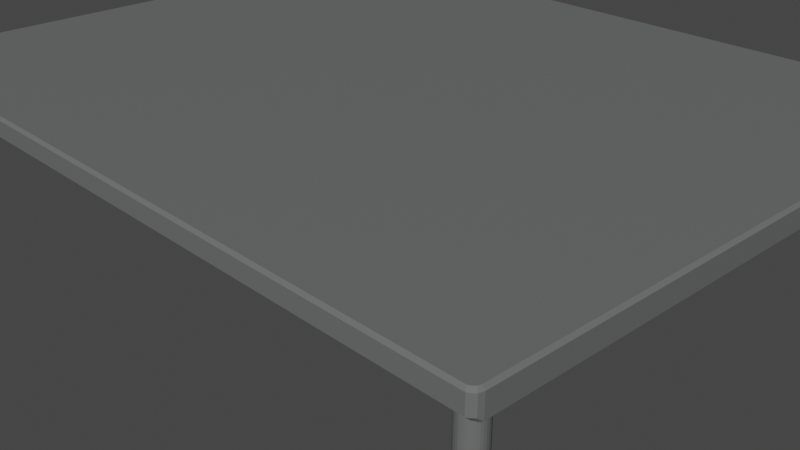# Source: large_table2_square_UV.blend  (saved by Blender 2.80.75; exported with 4.5.12 LTS)
import bpy
from mathutils import Matrix  # noqa: F401  (used for matrix-valued properties, if any)

bpy.ops.wm.read_factory_settings(use_empty=True)
scene = bpy.context.scene
scene.name = 'Scene'

# ---- collections
col_collection = bpy.data.collections.new('Collection'); scene.collection.children.link(col_collection)

# ---- materials (node trees are filled in below, after node groups)
mat_grey_wood = bpy.data.materials.new('Grey Wood')
mat_grey_wood.preview_render_type = 'CUBE'
mat_outline_022 = bpy.data.materials.new('Outline.022')
mat_outline_022.use_backface_culling = True

# ---- material node trees
mat_grey_wood.use_nodes = True; mat_grey_wood.node_tree.nodes.clear()
_N = mat_grey_wood.node_tree.nodes; _L = mat_grey_wood.node_tree.links
n0 = _N.new('ShaderNodeOutputMaterial'); n0.name = 'Material Output'; n0.location = (421, 343)
n0.target = 'CYCLES'
n1 = _N.new('ShaderNodeBsdfPrincipled'); n1.name = 'Principled BSDF'; n1.location = (104, 337)
n1.distribution = 'GGX'
n1.subsurface_method = 'RANDOM_WALK_SKIN'
n1.inputs[0].default_value = (0.1413, 0.1441, 0.1441, 1.0)
n1.inputs[3].default_value = 1.45
n1.inputs[27].default_value = (0.0, 0.0, 0.0, 1.0)
n1.inputs[28].default_value = 1.0
n2 = _N.new('ShaderNodeOutputMaterial'); n2.name = 'Material Output.001'; n2.location = (0, 0)
n2.target = 'EEVEE'
n3 = _N.new('ShaderNodeMixShader'); n3.name = 'Mix Shader'; n3.location = (0, 0)
n3.label = 'Disable Shadow'
n3.hide = True
n4 = _N.new('ShaderNodeLightPath'); n4.name = 'Light Path'; n4.location = (0, 0)
n4.hide = True
n5 = _N.new('ShaderNodeBsdfTransparent'); n5.name = 'Transparent BSDF'; n5.location = (0, 0)
n5.hide = True
_L.new(n1.outputs[0], n0.inputs[0])
_L.new(n1.outputs[0], n3.inputs[1])
_L.new(n3.outputs[0], n2.inputs[0])
_L.new(n4.outputs[1], n3.inputs[0])
_L.new(n5.outputs[0], n3.inputs[2])
n0.is_active_output = True
mat_outline_022.use_nodes = True; mat_outline_022.node_tree.nodes.clear()
_N = mat_outline_022.node_tree.nodes; _L = mat_outline_022.node_tree.links
n0 = _N.new('ShaderNodeOutputMaterial'); n0.name = 'Material Output'; n0.location = (300, 300)
n0.target = 'CYCLES'
n1 = _N.new('ShaderNodeEmission'); n1.name = 'Emission'; n1.location = (10, 300)
n1.inputs[0].default_value = (0.016, 0.01444, 0.03434, 1.0)
n2 = _N.new('ShaderNodeOutputMaterial'); n2.name = 'Material Output.001'; n2.location = (0, 0)
n2.target = 'EEVEE'
n3 = _N.new('ShaderNodeMixShader'); n3.name = 'Mix Shader'; n3.location = (0, 0)
n3.label = 'Disable Shadow'
n3.hide = True
n4 = _N.new('ShaderNodeLightPath'); n4.name = 'Light Path'; n4.location = (0, 0)
n4.hide = True
n5 = _N.new('ShaderNodeBsdfTransparent'); n5.name = 'Transparent BSDF'; n5.location = (0, 0)
n5.hide = True
_L.new(n1.outputs[0], n0.inputs[0])
_L.new(n1.outputs[0], n3.inputs[1])
_L.new(n3.outputs[0], n2.inputs[0])
_L.new(n4.outputs[1], n3.inputs[0])
_L.new(n5.outputs[0], n3.inputs[2])
n0.is_active_output = True

# ---- world
world_world = bpy.data.worlds.new('World'); scene.world = world_world
world_world.use_nodes = True; world_world.node_tree.nodes.clear()
_N = world_world.node_tree.nodes; _L = world_world.node_tree.links
n0 = _N.new('ShaderNodeOutputWorld'); n0.name = 'World Output'; n0.location = (300, 300)
n1 = _N.new('ShaderNodeBackground'); n1.name = 'Background'; n1.location = (10, 300)
n1.inputs[0].default_value = (0.05088, 0.05088, 0.05088, 1.0)
_L.new(n1.outputs[0], n0.inputs[0])
n0.is_active_output = True
world_world.color = (0.05088, 0.05088, 0.05088)
world_world.use_sun_shadow = False
world_world.sun_shadow_jitter_overblur = 0.0

# ---- cameras
cam_camera = bpy.data.cameras.new('Camera')
cam_camera.clip_end = 100.0
cam_camera.ortho_scale = 7.314

# ---- meshes
me_plane_035 = bpy.data.meshes.new('Plane.035')
me_plane_035.from_pydata([(-3.727, -3.007, 0.4847), (-3.718, -3.042, 0.5171), (-3.74, -3.031, 0.5171), (-3.779, -2.958, 0.4841), (-3.768, -2.967, 0.4727), (-3.768, -3.003, 0.5171), (3.768, -2.967, 0.474), (3.779, -2.958, 0.4854), (3.768, -3.003, 0.5179), (3.727, -3.007, 0.4855), (3.74, -3.031, 0.5179), (3.718, -3.042, 0.5179), (-3.768, 2.967, 0.4727), (-3.779, 2.958, 0.4841), (-3.768, 3.002, 0.5171), (-3.727, 3.007, 0.4847), (-3.74, 3.031, 0.5171), (-3.718, 3.042, 0.5171), (3.727, 3.007, 0.4855), (3.718, 3.042, 0.5179), (3.74, 3.031, 0.5179), (3.779, 2.958, 0.4854), (3.768, 2.967, 0.474), (3.768, 3.003, 0.5179), (-3.748, -2.948, 0.6941), (-3.742, -2.978, 0.6941), (-3.717, -3.002, 0.6941), (-3.697, -3.012, 0.6941), (3.697, -3.012, 0.6941), (3.717, -3.002, 0.6941), (3.748, -2.948, 0.6941), (3.742, -2.978, 0.6941), (-3.697, 3.012, 0.6941), (-3.717, 3.002, 0.6941), (-3.748, 2.948, 0.6941), (-3.742, 2.978, 0.6941), (3.748, 2.948, 0.6941), (3.742, 2.978, 0.6941), (3.717, 3.002, 0.6941), (3.697, 3.012, 0.6941), (-3.535, -2.669, -0.6036), (-3.535, -2.669, 0.5515), (-3.513, -2.672, -0.6036), (-3.513, -2.672, 0.5515), (-3.492, -2.678, -0.6036), (-3.492, -2.678, 0.5515), (-3.473, -2.688, -0.6036), (-3.473, -2.688, 0.5515), (-3.456, -2.702, -0.6036), (-3.456, -2.702, 0.5515), (-3.442, -2.719, -0.6036), (-3.442, -2.719, 0.5515), (-3.432, -2.738, -0.6036), (-3.432, -2.738, 0.5515), (-3.425, -2.759, -0.6036), (-3.425, -2.759, 0.5515), (-3.423, -2.781, -0.6036), (-3.423, -2.781, 0.5515), (-3.425, -2.803, -0.6036), (-3.425, -2.803, 0.5515), (-3.432, -2.824, -0.6036), (-3.432, -2.824, 0.5515), (-3.442, -2.843, -0.6036), (-3.442, -2.843, 0.5515), (-3.456, -2.86, -0.6036), (-3.456, -2.86, 0.5515), (-3.473, -2.874, -0.6036), (-3.473, -2.874, 0.5515), (-3.492, -2.884, -0.6036), (-3.492, -2.884, 0.5515), (-3.513, -2.89, -0.6036), (-3.513, -2.89, 0.5515), (-3.535, -2.893, -0.6036), (-3.535, -2.893, 0.5515), (-3.556, -2.89, -0.6036), (-3.556, -2.89, 0.5515), (-3.577, -2.884, -0.6036), (-3.577, -2.884, 0.5515), (-3.597, -2.874, -0.6036), (-3.597, -2.874, 0.5515), (-3.614, -2.86, -0.6036), (-3.614, -2.86, 0.5515), (-3.627, -2.843, -0.6036), (-3.627, -2.843, 0.5515), (-3.638, -2.824, -0.6036), (-3.638, -2.824, 0.5515), (-3.644, -2.803, -0.6036), (-3.644, -2.803, 0.5515), (-3.646, -2.781, -0.6036), (-3.646, -2.781, 0.5515), (-3.644, -2.759, -0.6036), (-3.644, -2.759, 0.5515), (-3.638, -2.738, -0.6036), (-3.638, -2.738, 0.5515), (-3.627, -2.719, -0.6036), (-3.627, -2.719, 0.5515), (-3.614, -2.702, -0.6036), (-3.614, -2.702, 0.5515), (-3.597, -2.688, -0.6036), (-3.597, -2.688, 0.5515), (-3.577, -2.678, -0.6036), (-3.577, -2.678, 0.5515), (-3.556, -2.672, -0.6036), (-3.556, -2.672, 0.5515), (3.535, -2.669, -0.6036), (3.535, -2.669, 0.5515), (3.556, -2.672, -0.6036), (3.556, -2.672, 0.5515), (3.577, -2.678, -0.6036), (3.577, -2.678, 0.5515), (3.597, -2.688, -0.6036), (3.597, -2.688, 0.5515), (3.614, -2.702, -0.6036), (3.614, -2.702, 0.5515), (3.627, -2.719, -0.6036), (3.627, -2.719, 0.5515), (3.638, -2.738, -0.6036), (3.638, -2.738, 0.5515), (3.644, -2.759, -0.6036), (3.644, -2.759, 0.5515), (3.646, -2.781, -0.6036), (3.646, -2.781, 0.5515), (3.644, -2.803, -0.6036), (3.644, -2.803, 0.5515), (3.638, -2.824, -0.6036), (3.638, -2.824, 0.5515), (3.627, -2.843, -0.6036), (3.627, -2.843, 0.5515), (3.614, -2.86, -0.6036), (3.614, -2.86, 0.5515), (3.597, -2.874, -0.6036), (3.597, -2.874, 0.5515), (3.577, -2.884, -0.6036), (3.577, -2.884, 0.5515), (3.556, -2.89, -0.6036), (3.556, -2.89, 0.5515), (3.535, -2.893, -0.6036), (3.535, -2.893, 0.5515), (3.513, -2.89, -0.6036), (3.513, -2.89, 0.5515), (3.492, -2.884, -0.6036), (3.492, -2.884, 0.5515), (3.473, -2.874, -0.6036), (3.473, -2.874, 0.5515), (3.456, -2.86, -0.6036), (3.456, -2.86, 0.5515), (3.442, -2.843, -0.6036), (3.442, -2.843, 0.5515), (3.432, -2.824, -0.6036), (3.432, -2.824, 0.5515), (3.425, -2.803, -0.6036), (3.425, -2.803, 0.5515), (3.423, -2.781, -0.6036), (3.423, -2.781, 0.5515), (3.425, -2.759, -0.6036), (3.425, -2.759, 0.5515), (3.432, -2.738, -0.6036), (3.432, -2.738, 0.5515), (3.442, -2.719, -0.6036), (3.442, -2.719, 0.5515), (3.456, -2.702, -0.6036), (3.456, -2.702, 0.5515), (3.473, -2.688, -0.6036), (3.473, -2.688, 0.5515), (3.492, -2.678, -0.6036), (3.492, -2.678, 0.5515), (3.513, -2.672, -0.6036), (3.513, -2.672, 0.5515), (3.513, 2.889, -0.6941), (3.492, 2.883, -0.6941), (3.473, 2.872, -0.6941), (3.456, 2.858, -0.6941), (3.442, 2.842, -0.6941), (3.432, 2.822, -0.6941), (3.425, 2.801, -0.6941), (3.423, 2.78, -0.6941), (3.425, 2.758, -0.6941), (3.432, 2.737, -0.6941), (3.442, 2.718, -0.6941), (3.456, 2.701, -0.6941), (3.473, 2.687, -0.6941), (3.492, 2.677, -0.6941), (3.513, 2.67, -0.6941), (3.535, 2.668, -0.6941), (3.556, 2.67, -0.6941), (3.577, 2.677, -0.6941), (3.597, 2.687, -0.6941), (3.614, 2.701, -0.6941), (3.627, 2.718, -0.6941), (3.638, 2.737, -0.6941), (3.644, 2.758, -0.6941), (3.646, 2.78, -0.6941), (3.644, 2.801, -0.6941), (3.638, 2.822, -0.6941), (3.627, 2.842, -0.6941), (3.614, 2.858, -0.6941), (3.597, 2.872, -0.6941), (3.577, 2.883, -0.6941), (3.556, 2.889, -0.6941), (3.535, 2.891, -0.6941), (-3.556, 2.889, -0.6941), (-3.577, 2.883, -0.6941), (-3.597, 2.872, -0.6941), (-3.614, 2.858, -0.6941), (-3.627, 2.842, -0.6941), (-3.638, 2.822, -0.6941), (-3.644, 2.801, -0.6941), (-3.646, 2.78, -0.6941), (-3.644, 2.758, -0.6941), (-3.638, 2.737, -0.6941), (-3.627, 2.718, -0.6941), (-3.614, 2.701, -0.6941), (-3.597, 2.687, -0.6941), (-3.577, 2.677, -0.6941), (-3.556, 2.67, -0.6941), (-3.535, 2.668, -0.6941), (-3.513, 2.67, -0.6941), (-3.492, 2.677, -0.6941), (-3.473, 2.687, -0.6941), (-3.456, 2.701, -0.6941), (-3.442, 2.718, -0.6941), (-3.432, 2.737, -0.6941), (-3.425, 2.758, -0.6941), (-3.423, 2.78, -0.6941), (-3.425, 2.801, -0.6941), (-3.432, 2.822, -0.6941), (-3.442, 2.842, -0.6941), (-3.456, 2.858, -0.6941), (-3.473, 2.872, -0.6941), (-3.492, 2.883, -0.6941), (-3.513, 2.889, -0.6941), (-3.535, 2.891, -0.6941), (3.513, 2.889, 0.5515), (3.513, 2.889, -0.6036), (3.492, 2.883, 0.5515), (3.492, 2.883, -0.6036), (3.473, 2.872, 0.5515), (3.473, 2.872, -0.6036), (3.456, 2.858, 0.5515), (3.456, 2.858, -0.6036), (3.442, 2.842, 0.5515), (3.442, 2.842, -0.6036), (3.432, 2.822, 0.5515), (3.432, 2.822, -0.6036), (3.425, 2.801, 0.5515), (3.425, 2.801, -0.6036), (3.423, 2.78, 0.5515), (3.423, 2.78, -0.6036), (3.425, 2.758, 0.5515), (3.425, 2.758, -0.6036), (3.432, 2.737, 0.5515), (3.432, 2.737, -0.6036), (3.442, 2.718, 0.5515), (3.442, 2.718, -0.6036), (3.456, 2.701, 0.5515), (3.456, 2.701, -0.6036), (3.473, 2.687, 0.5515), (3.473, 2.687, -0.6036), (3.492, 2.677, 0.5515), (3.492, 2.677, -0.6036), (3.513, 2.67, 0.5515), (3.513, 2.67, -0.6036), (3.535, 2.668, 0.5515), (3.535, 2.668, -0.6036), (3.556, 2.67, 0.5515), (3.556, 2.67, -0.6036), (3.577, 2.677, 0.5515), (3.577, 2.677, -0.6036), (3.597, 2.687, 0.5515), (3.597, 2.687, -0.6036), (3.614, 2.701, 0.5515), (3.614, 2.701, -0.6036), (3.627, 2.718, 0.5515), (3.627, 2.718, -0.6036), (3.638, 2.737, 0.5515), (3.638, 2.737, -0.6036), (3.644, 2.758, 0.5515), (3.644, 2.758, -0.6036), (3.646, 2.78, 0.5515), (3.646, 2.78, -0.6036), (3.644, 2.801, 0.5515), (3.644, 2.801, -0.6036), (3.638, 2.822, 0.5515), (3.638, 2.822, -0.6036), (3.627, 2.842, 0.5515), (3.627, 2.842, -0.6036), (3.614, 2.858, 0.5515), (3.614, 2.858, -0.6036), (-3.535, -2.669, -0.6941), (-3.513, -2.672, -0.6941), (-3.492, -2.678, -0.6941), (-3.473, -2.688, -0.6941), (-3.456, -2.702, -0.6941), (-3.442, -2.719, -0.6941), (-3.432, -2.738, -0.6941), (-3.425, -2.759, -0.6941), (-3.423, -2.781, -0.6941), (-3.425, -2.803, -0.6941), (-3.432, -2.824, -0.6941), (-3.442, -2.843, -0.6941), (-3.456, -2.86, -0.6941), (-3.473, -2.874, -0.6941), (-3.492, -2.884, -0.6941), (-3.513, -2.89, -0.6941), (-3.535, -2.893, -0.6941), (-3.556, -2.89, -0.6941), (-3.577, -2.884, -0.6941), (-3.597, -2.874, -0.6941), (-3.614, -2.86, -0.6941), (-3.627, -2.843, -0.6941), (-3.638, -2.824, -0.6941), (-3.644, -2.803, -0.6941), (-3.646, -2.781, -0.6941), (-3.644, -2.759, -0.6941), (-3.638, -2.738, -0.6941), (-3.627, -2.719, -0.6941), (-3.614, -2.702, -0.6941), (-3.597, -2.688, -0.6941), (-3.577, -2.678, -0.6941), (-3.556, -2.672, -0.6941), (3.535, -2.669, -0.6941), (3.556, -2.672, -0.6941), (3.577, -2.678, -0.6941), (3.597, -2.688, -0.6941), (3.614, -2.702, -0.6941), (3.627, -2.719, -0.6941), (3.638, -2.738, -0.6941), (3.644, -2.759, -0.6941), (3.646, -2.781, -0.6941), (3.644, -2.803, -0.6941), (3.638, -2.824, -0.6941), (3.627, -2.843, -0.6941), (3.614, -2.86, -0.6941), (3.597, -2.874, -0.6941), (3.577, -2.884, -0.6941), (3.556, -2.89, -0.6941), (3.535, -2.893, -0.6941), (3.513, -2.89, -0.6941), (3.492, -2.884, -0.6941), (3.473, -2.874, -0.6941), (3.456, -2.86, -0.6941), (3.442, -2.843, -0.6941), (3.432, -2.824, -0.6941), (3.425, -2.803, -0.6941), (3.423, -2.781, -0.6941), (3.425, -2.759, -0.6941), (3.432, -2.738, -0.6941), (3.442, -2.719, -0.6941), (3.456, -2.702, -0.6941), (3.473, -2.688, -0.6941), (3.492, -2.678, -0.6941), (3.513, -2.672, -0.6941), (3.597, 2.872, 0.5515), (3.597, 2.872, -0.6036), (3.577, 2.883, 0.5515), (3.577, 2.883, -0.6036), (3.556, 2.889, 0.5515), (3.556, 2.889, -0.6036), (3.535, 2.891, 0.5515), (3.535, 2.891, -0.6036), (-3.556, 2.889, 0.5515), (-3.556, 2.889, -0.6036), (-3.577, 2.883, 0.5515), (-3.577, 2.883, -0.6036), (-3.597, 2.872, 0.5515), (-3.597, 2.872, -0.6036), (-3.614, 2.858, 0.5515), (-3.614, 2.858, -0.6036), (-3.627, 2.842, 0.5515), (-3.627, 2.842, -0.6036), (-3.638, 2.822, 0.5515), (-3.638, 2.822, -0.6036), (-3.644, 2.801, 0.5515), (-3.644, 2.801, -0.6036), (-3.646, 2.78, 0.5515), (-3.646, 2.78, -0.6036), (-3.644, 2.758, 0.5515), (-3.644, 2.758, -0.6036), (-3.638, 2.737, 0.5515), (-3.638, 2.737, -0.6036), (-3.627, 2.718, 0.5515), (-3.627, 2.718, -0.6036), (-3.614, 2.701, 0.5515), (-3.614, 2.701, -0.6036), (-3.597, 2.687, 0.5515), (-3.597, 2.687, -0.6036), (-3.577, 2.677, 0.5515), (-3.577, 2.677, -0.6036), (-3.556, 2.67, 0.5515), (-3.556, 2.67, -0.6036), (-3.535, 2.668, 0.5515), (-3.535, 2.668, -0.6036), (-3.513, 2.67, 0.5515), (-3.513, 2.67, -0.6036), (-3.492, 2.677, 0.5515), (-3.492, 2.677, -0.6036), (-3.473, 2.687, 0.5515), (-3.473, 2.687, -0.6036), (-3.456, 2.701, 0.5515), (-3.456, 2.701, -0.6036), (-3.442, 2.718, 0.5515), (-3.442, 2.718, -0.6036), (-3.432, 2.737, 0.5515), (-3.432, 2.737, -0.6036), (-3.425, 2.758, 0.5515), (-3.425, 2.758, -0.6036), (-3.423, 2.78, 0.5515), (-3.423, 2.78, -0.6036), (-3.425, 2.801, 0.5515), (-3.425, 2.801, -0.6036), (-3.432, 2.822, 0.5515), (-3.432, 2.822, -0.6036), (-3.442, 2.842, 0.5515), (-3.442, 2.842, -0.6036), (-3.456, 2.858, 0.5515), (-3.456, 2.858, -0.6036), (-3.473, 2.872, 0.5515), (-3.473, 2.872, -0.6036), (-3.492, 2.883, 0.5515), (-3.492, 2.883, -0.6036), (-3.513, 2.889, 0.5515), (-3.513, 2.889, -0.6036), (-3.535, 2.891, 0.5515), (-3.535, 2.891, -0.6036), (-3.779, -2.958, 0.672), (-3.768, -3.003, 0.672), (-3.74, -3.031, 0.672), (-3.718, -3.042, 0.672), (3.718, -3.042, 0.672), (3.74, -3.031, 0.672), (3.768, -3.003, 0.672), (3.779, -2.958, 0.672), (-3.718, 3.042, 0.672), (-3.74, 3.031, 0.672), (-3.768, 3.002, 0.672), (-3.779, 2.958, 0.672), (3.779, 2.958, 0.672), (3.768, 3.003, 0.672), (3.74, 3.031, 0.672), (3.718, 3.042, 0.672)], [], [(0, 4, 12, 15, 18, 22, 6, 9), (14, 434, 433, 16), (437, 23, 20, 438), (13, 3, 424, 435), (19, 17, 432, 439), (7, 21, 436, 431), (1, 11, 428, 427), (8, 430, 429, 10), (0, 1, 2), (3, 4, 5), (6, 7, 8), (9, 10, 11), (12, 13, 14), (15, 16, 17), (18, 19, 20), (21, 22, 23), (24, 25, 26, 27, 28, 29, 31, 30, 36, 37, 38, 39, 32, 33, 35, 34), (15, 12, 14, 16), (13, 435, 434, 14), (432, 17, 16, 433), (436, 21, 23, 437), (22, 18, 20, 23), (19, 439, 438, 20), (9, 6, 8, 10), (7, 431, 430, 8), (428, 11, 10, 429), (424, 3, 5, 425), (4, 0, 2, 5), (1, 427, 426, 2), (12, 4, 3, 13), (11, 1, 0, 9), (17, 19, 18, 15), (21, 7, 6, 22), (425, 5, 2, 426), (257, 256, 254, 255), (40, 41, 43, 42), (42, 43, 45, 44), (44, 45, 47, 46), (46, 47, 49, 48), (48, 49, 51, 50), (50, 51, 53, 52), (52, 53, 55, 54), (54, 55, 57, 56), (56, 57, 59, 58), (58, 59, 61, 60), (60, 61, 63, 62), (62, 63, 65, 64), (64, 65, 67, 66), (66, 67, 69, 68), (68, 69, 71, 70), (70, 71, 73, 72), (72, 73, 75, 74), (74, 75, 77, 76), (76, 77, 79, 78), (78, 79, 81, 80), (80, 81, 83, 82), (82, 83, 85, 84), (84, 85, 87, 86), (86, 87, 89, 88), (88, 89, 91, 90), (90, 91, 93, 92), (92, 93, 95, 94), (94, 95, 97, 96), (96, 97, 99, 98), (98, 99, 101, 100), (43, 41, 103, 101, 99, 97, 95, 93, 91, 89, 87, 85, 83, 81, 79, 77, 75, 73, 71, 69, 67, 65, 63, 61, 59, 57, 55, 53, 51, 49, 47, 45), (100, 101, 103, 102), (102, 103, 41, 40), (104, 105, 107, 106), (106, 107, 109, 108), (108, 109, 111, 110), (110, 111, 113, 112), (112, 113, 115, 114), (114, 115, 117, 116), (116, 117, 119, 118), (118, 119, 121, 120), (120, 121, 123, 122), (122, 123, 125, 124), (124, 125, 127, 126), (126, 127, 129, 128), (128, 129, 131, 130), (130, 131, 133, 132), (132, 133, 135, 134), (134, 135, 137, 136), (136, 137, 139, 138), (138, 139, 141, 140), (140, 141, 143, 142), (142, 143, 145, 144), (144, 145, 147, 146), (146, 147, 149, 148), (148, 149, 151, 150), (150, 151, 153, 152), (152, 153, 155, 154), (154, 155, 157, 156), (156, 157, 159, 158), (158, 159, 161, 160), (160, 161, 163, 162), (162, 163, 165, 164), (107, 105, 167, 165, 163, 161, 159, 157, 155, 153, 151, 149, 147, 145, 143, 141, 139, 137, 135, 133, 131, 129, 127, 125, 123, 121, 119, 117, 115, 113, 111, 109), (164, 165, 167, 166), (166, 167, 105, 104), (387, 386, 384, 385), (257, 255, 179, 180), (357, 355, 197, 198), (393, 391, 215, 216), (359, 357, 198, 199), (361, 423, 231, 200), (397, 395, 217, 218), (399, 397, 218, 219), (267, 265, 184, 185), (401, 399, 219, 220), (269, 267, 185, 186), (403, 401, 220, 221), (271, 269, 186, 187), (405, 403, 221, 222), (273, 271, 187, 188), (407, 405, 222, 223), (275, 273, 188, 189), (409, 407, 223, 224), (277, 275, 189, 190), (411, 409, 224, 225), (279, 277, 190, 191), (413, 411, 225, 226), (281, 279, 191, 192), (415, 413, 226, 227), (283, 281, 192, 193), (417, 415, 227, 228), (285, 283, 193, 194), (419, 417, 228, 229), (287, 285, 194, 195), (421, 419, 229, 230), (74, 76, 306, 305), (199, 198, 197, 196, 195, 194, 193, 192, 191, 190, 189, 188, 187, 186, 185, 184, 183, 182, 181, 180, 179, 178, 177, 176, 175, 174, 173, 172, 171, 170, 169, 168), (233, 232, 358, 359), (356, 358, 232, 234, 236, 238, 240, 242, 244, 246, 248, 250, 252, 254, 256, 258, 260, 262, 264, 266, 268, 270, 272, 274, 276, 278, 280, 282, 284, 286, 352, 354), (239, 238, 236, 237), (243, 242, 240, 241), (247, 246, 244, 245), (251, 250, 248, 249), (255, 254, 252, 253), (259, 258, 256, 257), (263, 262, 260, 261), (267, 266, 264, 265), (271, 270, 268, 269), (275, 274, 272, 273), (279, 278, 276, 277), (283, 282, 280, 281), (287, 286, 284, 285), (355, 354, 352, 353), (359, 358, 356, 357), (363, 362, 360, 361), (365, 364, 362, 363), (369, 368, 366, 367), (373, 372, 370, 371), (377, 376, 374, 375), (381, 380, 378, 379), (385, 384, 382, 383), (389, 388, 386, 387), (393, 392, 390, 391), (397, 396, 394, 395), (401, 400, 398, 399), (405, 404, 402, 403), (389, 387, 213, 214), (409, 408, 406, 407), (231, 230, 229, 228, 227, 226, 225, 224, 223, 222, 221, 220, 219, 218, 217, 216, 215, 214, 213, 212, 211, 210, 209, 208, 207, 206, 205, 204, 203, 202, 201, 200), (108, 110, 323, 322), (265, 263, 183, 184), (413, 412, 410, 411), (415, 414, 412, 413), (288, 289, 290, 291, 292, 293, 294, 295, 296, 297, 298, 299, 300, 301, 302, 303, 304, 305, 306, 307, 308, 309, 310, 311, 312, 313, 314, 315, 316, 317, 318, 319), (320, 321, 322, 323, 324, 325, 326, 327, 328, 329, 330, 331, 332, 333, 334, 335, 336, 337, 338, 339, 340, 341, 342, 343, 344, 345, 346, 347, 348, 349, 350, 351), (417, 416, 414, 415), (419, 418, 416, 417), (379, 377, 208, 209), (395, 393, 216, 217), (144, 146, 341, 340), (110, 112, 324, 323), (76, 78, 307, 306), (42, 44, 290, 289), (391, 390, 388, 389), (261, 260, 258, 259), (247, 245, 174, 175), (263, 261, 182, 183), (146, 148, 342, 341), (112, 114, 325, 324), (78, 80, 308, 307), (44, 46, 291, 290), (395, 394, 392, 393), (265, 264, 262, 263), (381, 379, 209, 210), (363, 361, 200, 201), (148, 150, 343, 342), (114, 116, 326, 325), (80, 82, 309, 308), (46, 48, 292, 291), (399, 398, 396, 397), (269, 268, 266, 267), (249, 247, 175, 176), (365, 363, 201, 202), (150, 152, 344, 343), (116, 118, 327, 326), (82, 84, 310, 309), (48, 50, 293, 292), (403, 402, 400, 401), (273, 272, 270, 271), (383, 381, 210, 211), (233, 359, 199, 168), (152, 154, 345, 344), (118, 120, 328, 327), (84, 86, 311, 310), (50, 52, 294, 293), (407, 406, 404, 405), (277, 276, 274, 275), (251, 249, 176, 177), (367, 365, 202, 203), (154, 156, 346, 345), (120, 122, 329, 328), (86, 88, 312, 311), (52, 54, 295, 294), (411, 410, 408, 409), (281, 280, 278, 279), (385, 383, 211, 212), (235, 233, 168, 169), (156, 158, 347, 346), (122, 124, 330, 329), (88, 90, 313, 312), (54, 56, 296, 295), (355, 353, 196, 197), (285, 284, 282, 283), (253, 251, 177, 178), (369, 367, 203, 204), (158, 160, 348, 347), (124, 126, 331, 330), (90, 92, 314, 313), (56, 58, 297, 296), (353, 352, 286, 287), (387, 385, 212, 213), (237, 235, 169, 170), (160, 162, 349, 348), (126, 128, 332, 331), (92, 94, 315, 314), (58, 60, 298, 297), (357, 356, 354, 355), (353, 287, 195, 196), (371, 369, 204, 205), (162, 164, 350, 349), (128, 130, 333, 332), (94, 96, 316, 315), (255, 253, 178, 179), (60, 62, 299, 298), (361, 360, 422, 423), (239, 237, 170, 171), (164, 166, 351, 350), (130, 132, 334, 333), (96, 98, 317, 316), (62, 64, 300, 299), (420, 422, 360, 362, 364, 366, 368, 370, 372, 374, 376, 378, 380, 382, 384, 386, 388, 390, 392, 394, 396, 398, 400, 402, 404, 406, 408, 410, 412, 414, 416, 418), (235, 234, 232, 233), (373, 371, 205, 206), (166, 104, 320, 351), (132, 134, 335, 334), (98, 100, 318, 317), (64, 66, 301, 300), (367, 366, 364, 365), (237, 236, 234, 235), (241, 239, 171, 172), (134, 136, 336, 335), (100, 102, 319, 318), (66, 68, 302, 301), (371, 370, 368, 369), (241, 240, 238, 239), (375, 373, 206, 207), (423, 421, 230, 231), (136, 138, 337, 336), (102, 40, 288, 319), (68, 70, 303, 302), (375, 374, 372, 373), (245, 244, 242, 243), (243, 241, 172, 173), (104, 106, 321, 320), (391, 389, 214, 215), (138, 140, 338, 337), (70, 72, 304, 303), (379, 378, 376, 377), (249, 248, 246, 247), (377, 375, 207, 208), (259, 257, 180, 181), (140, 142, 339, 338), (106, 108, 322, 321), (72, 74, 305, 304), (383, 382, 380, 381), (253, 252, 250, 251), (245, 243, 173, 174), (261, 259, 181, 182), (142, 144, 340, 339), (40, 42, 289, 288), (423, 422, 420, 421), (421, 420, 418, 419), (25, 24, 424, 425), (27, 26, 426, 427), (29, 28, 428, 429), (30, 31, 430, 431), (33, 32, 432, 433), (34, 35, 434, 435), (37, 36, 436, 437), (39, 38, 438, 439), (35, 33, 433, 434), (38, 37, 437, 438), (31, 29, 429, 430), (26, 25, 425, 426), (24, 34, 435, 424), (28, 27, 427, 428), (36, 30, 431, 436), (32, 39, 439, 432)])
_uv = me_plane_035.uv_layers.new(name='UVMap')
_uv.uv.foreach_set('vector', [0.02671, 0.008566, 0.005853, 0.0275, 0.005853, 0.9725, 0.02671, 0.9914, 0.9733, 0.9914, 0.9941, 0.9725, 0.9941, 0.0275, 0.9733, 0.008566, 0.005556, 0.9798, 0.005556, 0.9798, 0.0202, 0.9944, 0.0202, 0.9944, 0.9944, 0.9798, 0.9944, 0.9798, 0.9798, 0.9944, 0.9798, 0.9944, 0.0, 0.9686, 0.0, 0.03142, 0.0, 0.03142, 0.0, 0.9686, 0.9684, 1.0, 0.03161, 1.0, 0.03161, 1.0, 0.9684, 1.0, 1.0, 0.03142, 1.0, 0.9686, 1.0, 0.9686, 1.0, 0.03142, 0.03161, 0.0, 0.9684, 0.0, 0.9684, 0.0, 0.03161, 0.0, 0.9944, 0.0202, 0.9944, 0.0202, 0.9798, 0.005556, 0.9798, 0.005556, 0.02671, 0.008566, 0.03161, 0.0, 0.0202, 0.005556, 0.0, 0.03142, 0.005853, 0.0275, 0.005556, 0.0202, 0.9941, 0.0275, 1.0, 0.03142, 0.9944, 0.0202, 0.9733, 0.008566, 0.9798, 0.005556, 0.9684, 0.0, 0.005853, 0.9725, 0.0, 0.9686, 0.005556, 0.9798, 0.02671, 0.9914, 0.0202, 0.9944, 0.03161, 1.0, 0.9733, 0.9914, 0.9684, 1.0, 0.9798, 0.9944, 1.0, 0.9686, 0.9941, 0.9725, 0.9944, 0.9798, 0.004988, 0.03122, 0.008656, 0.02376, 0.02139, 0.01203, 0.03201, 0.006751, 0.968, 0.006751, 0.9786, 0.01203, 0.9913, 0.02376, 0.995, 0.03122, 0.995, 0.9688, 0.9913, 0.9762, 0.9786, 0.988, 0.968, 0.9932, 0.03201, 0.9932, 0.02139, 0.988, 0.008656, 0.9762, 0.004988, 0.9688, 0.02671, 0.9914, 0.005853, 0.9725, 0.005556, 0.9798, 0.0202, 0.9944, 0.0, 0.9686, 0.0, 0.9686, 0.005556, 0.9798, 0.005556, 0.9798, 0.03161, 1.0, 0.03161, 1.0, 0.0202, 0.9944, 0.0202, 0.9944, 1.0, 0.9686, 1.0, 0.9686, 0.9944, 0.9798, 0.9944, 0.9798, 0.9941, 0.9725, 0.9733, 0.9914, 0.9798, 0.9944, 0.9944, 0.9798, 0.9684, 1.0, 0.9684, 1.0, 0.9798, 0.9944, 0.9798, 0.9944, 0.9733, 0.008566, 0.9941, 0.0275, 0.9944, 0.0202, 0.9798, 0.005556, 1.0, 0.03142, 1.0, 0.03142, 0.9944, 0.0202, 0.9944, 0.0202, 0.9684, 0.0, 0.9684, 0.0, 0.9798, 0.005556, 0.9798, 0.005556, 0.0, 0.03142, 0.0, 0.03142, 0.005556, 0.0202, 0.005556, 0.0202, 0.005853, 0.0275, 0.02671, 0.008566, 0.0202, 0.005556, 0.005556, 0.0202, 0.03161, 0.0, 0.03161, 0.0, 0.0202, 0.005556, 0.0202, 0.005556, 0.005853, 0.9725, 0.005853, 0.0275, 0.0, 0.03142, 0.0, 0.9686, 0.9684, 0.0, 0.03161, 0.0, 0.02671, 0.008566, 0.9733, 0.008566, 0.03161, 1.0, 0.9684, 1.0, 0.9733, 0.9914, 0.02671, 0.9914, 1.0, 0.9686, 1.0, 0.03142, 0.9941, 0.0275, 0.9941, 0.9725, 0.005556, 0.0202, 0.005556, 0.0202, 0.0202, 0.005556, 0.0202, 0.005556, 0.4062, 0.5, 0.4062, 1.0, 0.375, 1.0, 0.375, 0.5, 1.0, 0.5, 1.0, 1.0, 0.9688, 1.0, 0.9688, 0.5, 0.9688, 0.5, 0.9688, 1.0, 0.9375, 1.0, 0.9375, 0.5, 0.9375, 0.5, 0.9375, 1.0, 0.9062, 1.0, 0.9062, 0.5, 0.9062, 0.5, 0.9062, 1.0, 0.875, 1.0, 0.875, 0.5, 0.875, 0.5, 0.875, 1.0, 0.8438, 1.0, 0.8438, 0.5, 0.8438, 0.5, 0.8438, 1.0, 0.8125, 1.0, 0.8125, 0.5, 0.8125, 0.5, 0.8125, 1.0, 0.7812, 1.0, 0.7812, 0.5, 0.7812, 0.5, 0.7812, 1.0, 0.75, 1.0, 0.75, 0.5, 0.75, 0.5, 0.75, 1.0, 0.7188, 1.0, 0.7188, 0.5, 0.7188, 0.5, 0.7188, 1.0, 0.6875, 1.0, 0.6875, 0.5, 0.6875, 0.5, 0.6875, 1.0, 0.6562, 1.0, 0.6562, 0.5, 0.6562, 0.5, 0.6562, 1.0, 0.625, 1.0, 0.625, 0.5, 0.625, 0.5, 0.625, 1.0, 0.5938, 1.0, 0.5938, 0.5, 0.5938, 0.5, 0.5938, 1.0, 0.5625, 1.0, 0.5625, 0.5, 0.5625, 0.5, 0.5625, 1.0, 0.5312, 1.0, 0.5312, 0.5, 0.5312, 0.5, 0.5312, 1.0, 0.5, 1.0, 0.5, 0.5, 0.5, 0.5, 0.5, 1.0, 0.4688, 1.0, 0.4688, 0.5, 0.4688, 0.5, 0.4688, 1.0, 0.4375, 1.0, 0.4375, 0.5, 0.4375, 0.5, 0.4375, 1.0, 0.4062, 1.0, 0.4062, 0.5, 0.4062, 0.5, 0.4062, 1.0, 0.375, 1.0, 0.375, 0.5, 0.375, 0.5, 0.375, 1.0, 0.3438, 1.0, 0.3438, 0.5, 0.3438, 0.5, 0.3438, 1.0, 0.3125, 1.0, 0.3125, 0.5, 0.3125, 0.5, 0.3125, 1.0, 0.2812, 1.0, 0.2812, 0.5, 0.2812, 0.5, 0.2812, 1.0, 0.25, 1.0, 0.25, 0.5, 0.25, 0.5, 0.25, 1.0, 0.2188, 1.0, 0.2188, 0.5, 0.2188, 0.5, 0.2188, 1.0, 0.1875, 1.0, 0.1875, 0.5, 0.1875, 0.5, 0.1875, 1.0, 0.1562, 1.0, 0.1562, 0.5, 0.1562, 0.5, 0.1562, 1.0, 0.125, 1.0, 0.125, 0.5, 0.125, 0.5, 0.125, 1.0, 0.09375, 1.0, 0.09375, 0.5, 0.09375, 0.5, 0.09375, 1.0, 0.0625, 1.0, 0.0625, 0.5, 0.4731, 0.2812, 0.4669, 0.2818, 0.4607, 0.2812, 0.4547, 0.2794, 0.4492, 0.2764, 0.4444, 0.2725, 0.4404, 0.2677, 0.4375, 0.2622, 0.4357, 0.2562, 0.4351, 0.25, 0.4357, 0.2438, 0.4375, 0.2378, 0.4404, 0.2323, 0.4444, 0.2275, 0.4492, 0.2236, 0.4547, 0.2206, 0.4607, 0.2188, 0.4669, 0.2182, 0.4731, 0.2188, 0.479, 0.2206, 0.4845, 0.2236, 0.4894, 0.2275, 0.4933, 0.2323, 0.4963, 0.2378, 0.4981, 0.2438, 0.4987, 0.25, 0.4981, 0.2562, 0.4963, 0.2622, 0.4933, 0.2677, 0.4894, 0.2725, 0.4845, 0.2764, 0.479, 0.2794, 0.0625, 0.5, 0.0625, 1.0, 0.03125, 1.0, 0.03125, 0.5, 0.03125, 0.5, 0.03125, 1.0, 0.0, 1.0, 0.0, 0.5, 1.0, 0.5, 1.0, 1.0, 0.9688, 1.0, 0.9688, 0.5, 0.9688, 0.5, 0.9688, 1.0, 0.9375, 1.0, 0.9375, 0.5, 0.9375, 0.5, 0.9375, 1.0, 0.9062, 1.0, 0.9062, 0.5, 0.9062, 0.5, 0.9062, 1.0, 0.875, 1.0, 0.875, 0.5, 0.875, 0.5, 0.875, 1.0, 0.8438, 1.0, 0.8438, 0.5, 0.8438, 0.5, 0.8438, 1.0, 0.8125, 1.0, 0.8125, 0.5, 0.8125, 0.5, 0.8125, 1.0, 0.7812, 1.0, 0.7812, 0.5, 0.7812, 0.5, 0.7812, 1.0, 0.75, 1.0, 0.75, 0.5, 0.75, 0.5, 0.75, 1.0, 0.7188, 1.0, 0.7188, 0.5, 0.7188, 0.5, 0.7188, 1.0, 0.6875, 1.0, 0.6875, 0.5, 0.6875, 0.5, 0.6875, 1.0, 0.6562, 1.0, 0.6562, 0.5, 0.6562, 0.5, 0.6562, 1.0, 0.625, 1.0, 0.625, 0.5, 0.625, 0.5, 0.625, 1.0, 0.5938, 1.0, 0.5938, 0.5, 0.5938, 0.5, 0.5938, 1.0, 0.5625, 1.0, 0.5625, 0.5, 0.5625, 0.5, 0.5625, 1.0, 0.5312, 1.0, 0.5312, 0.5, 0.5312, 0.5, 0.5312, 1.0, 0.5, 1.0, 0.5, 0.5, 0.5, 0.5, 0.5, 1.0, 0.4688, 1.0, 0.4688, 0.5, 0.4688, 0.5, 0.4688, 1.0, 0.4375, 1.0, 0.4375, 0.5, 0.4375, 0.5, 0.4375, 1.0, 0.4062, 1.0, 0.4062, 0.5, 0.4062, 0.5, 0.4062, 1.0, 0.375, 1.0, 0.375, 0.5, 0.375, 0.5, 0.375, 1.0, 0.3438, 1.0, 0.3438, 0.5, 0.3438, 0.5, 0.3438, 1.0, 0.3125, 1.0, 0.3125, 0.5, 0.3125, 0.5, 0.3125, 1.0, 0.2812, 1.0, 0.2812, 0.5, 0.2812, 0.5, 0.2812, 1.0, 0.25, 1.0, 0.25, 0.5, 0.25, 0.5, 0.25, 1.0, 0.2188, 1.0, 0.2188, 0.5, 0.2188, 0.5, 0.2188, 1.0, 0.1875, 1.0, 0.1875, 0.5, 0.1875, 0.5, 0.1875, 1.0, 0.1562, 1.0, 0.1562, 0.5, 0.1562, 0.5, 0.1562, 1.0, 0.125, 1.0, 0.125, 0.5, 0.125, 0.5, 0.125, 1.0, 0.09375, 1.0, 0.09375, 0.5, 0.09375, 0.5, 0.09375, 1.0, 0.0625, 1.0, 0.0625, 0.5, 0.4731, 0.2812, 0.4669, 0.2818, 0.4607, 0.2812, 0.4547, 0.2794, 0.4492, 0.2764, 0.4444, 0.2725, 0.4404, 0.2677, 0.4375, 0.2622, 0.4357, 0.2562, 0.4351, 0.25, 0.4357, 0.2438, 0.4375, 0.2378, 0.4404, 0.2323, 0.4444, 0.2275, 0.4492, 0.2236, 0.4547, 0.2206, 0.4607, 0.2188, 0.4669, 0.2182, 0.4731, 0.2188, 0.479, 0.2206, 0.4845, 0.2236, 0.4894, 0.2275, 0.4933, 0.2323, 0.4963, 0.2378, 0.4981, 0.2438, 0.4987, 0.25, 0.4981, 0.2562, 0.4963, 0.2622, 0.4933, 0.2677, 0.4894, 0.2725, 0.4845, 0.2764, 0.479, 0.2794, 0.0625, 0.5, 0.0625, 1.0, 0.03125, 1.0, 0.03125, 0.5, 0.03125, 0.5, 0.03125, 1.0, 0.0, 1.0, 0.0, 0.5, 0.4375, 0.5, 0.4375, 1.0, 0.4062, 1.0, 0.4062, 0.5, 0.4062, 0.5, 0.375, 0.5, 0.375, 0.5, 0.4062, 0.5, 0.9688, 0.5, 0.9375, 0.5, 0.9375, 0.5, 0.9688, 0.5, 0.5312, 0.5, 0.5, 0.5, 0.5, 0.5, 0.5312, 0.5, 1.0, 0.5, 0.9688, 0.5, 0.9688, 0.5, 1.0, 0.5, 0.03125, 0.5, 0.0, 0.5, 0.0, 0.5, 0.03125, 0.5, 0.5938, 0.5, 0.5625, 0.5, 0.5625, 0.5, 0.5938, 0.5, 0.625, 0.5, 0.5938, 0.5, 0.5938, 0.5, 0.625, 0.5, 0.5625, 0.5, 0.5312, 0.5, 0.5312, 0.5, 0.5625, 0.5, 0.6562, 0.5, 0.625, 0.5, 0.625, 0.5, 0.6562, 0.5, 0.5938, 0.5, 0.5625, 0.5, 0.5625, 0.5, 0.5938, 0.5, 0.6875, 0.5, 0.6562, 0.5, 0.6562, 0.5, 0.6875, 0.5, 0.625, 0.5, 0.5938, 0.5, 0.5938, 0.5, 0.625, 0.5, 0.7188, 0.5, 0.6875, 0.5, 0.6875, 0.5, 0.7188, 0.5, 0.6562, 0.5, 0.625, 0.5, 0.625, 0.5, 0.6562, 0.5, 0.75, 0.5, 0.7188, 0.5, 0.7188, 0.5, 0.75, 0.5, 0.6875, 0.5, 0.6562, 0.5, 0.6562, 0.5, 0.6875, 0.5, 0.7812, 0.5, 0.75, 0.5, 0.75, 0.5, 0.7812, 0.5, 0.7188, 0.5, 0.6875, 0.5, 0.6875, 0.5, 0.7188, 0.5, 0.8125, 0.5, 0.7812, 0.5, 0.7812, 0.5, 0.8125, 0.5, 0.75, 0.5, 0.7188, 0.5, 0.7188, 0.5, 0.75, 0.5, 0.8438, 0.5, 0.8125, 0.5, 0.8125, 0.5, 0.8438, 0.5, 0.7812, 0.5, 0.75, 0.5, 0.75, 0.5, 0.7812, 0.5, 0.875, 0.5, 0.8438, 0.5, 0.8438, 0.5, 0.875, 0.5, 0.8125, 0.5, 0.7812, 0.5, 0.7812, 0.5, 0.8125, 0.5, 0.9062, 0.5, 0.875, 0.5, 0.875, 0.5, 0.9062, 0.5, 0.8438, 0.5, 0.8125, 0.5, 0.8125, 0.5, 0.8438, 0.5, 0.9375, 0.5, 0.9062, 0.5, 0.9062, 0.5, 0.9375, 0.5, 0.875, 0.5, 0.8438, 0.5, 0.8438, 0.5, 0.875, 0.5, 0.9688, 0.5, 0.9375, 0.5, 0.9375, 0.5, 0.9688, 0.5, 0.4688, 0.5, 0.4375, 0.5, 0.4375, 0.5, 0.4688, 0.5, 0.5331, 0.2818, 0.5393, 0.2812, 0.5453, 0.2794, 0.5508, 0.2764, 0.5556, 0.2725, 0.5596, 0.2677, 0.5625, 0.2622, 0.5643, 0.2562, 0.5649, 0.25, 0.5643, 0.2438, 0.5625, 0.2378, 0.5596, 0.2323, 0.5556, 0.2275, 0.5508, 0.2236, 0.5453, 0.2206, 0.5393, 0.2188, 0.5331, 0.2182, 0.5269, 0.2188, 0.521, 0.2206, 0.5155, 0.2236, 0.5106, 0.2275, 0.5067, 0.2323, 0.5037, 0.2378, 0.5019, 0.2438, 0.5013, 0.25, 0.5019, 0.2562, 0.5037, 0.2622, 0.5067, 0.2677, 0.5106, 0.2725, 0.5155, 0.2764, 0.521, 0.2794, 0.5269, 0.2812, 0.03125, 0.5, 0.03125, 1.0, 0.0, 1.0, 0.0, 0.5, 0.4731, 0.2812, 0.4669, 0.2818, 0.4607, 0.2812, 0.4547, 0.2794, 0.4492, 0.2764, 0.4444, 0.2725, 0.4404, 0.2677, 0.4375, 0.2622, 0.4357, 0.2562, 0.4351, 0.25, 0.4357, 0.2438, 0.4375, 0.2378, 0.4404, 0.2323, 0.4444, 0.2275, 0.4492, 0.2236, 0.4547, 0.2206, 0.4607, 0.2188, 0.4669, 0.2182, 0.4731, 0.2188, 0.479, 0.2206, 0.4845, 0.2236, 0.4894, 0.2275, 0.4933, 0.2323, 0.4963, 0.2378, 0.4981, 0.2438, 0.4987, 0.25, 0.4981, 0.2562, 0.4963, 0.2622, 0.4933, 0.2677, 0.4894, 0.2725, 0.4845, 0.2764, 0.479, 0.2794, 0.125, 0.5, 0.125, 1.0, 0.09375, 1.0, 0.09375, 0.5, 0.1875, 0.5, 0.1875, 1.0, 0.1562, 1.0, 0.1562, 0.5, 0.25, 0.5, 0.25, 1.0, 0.2188, 1.0, 0.2188, 0.5, 0.3125, 0.5, 0.3125, 1.0, 0.2812, 1.0, 0.2812, 0.5, 0.375, 0.5, 0.375, 1.0, 0.3438, 1.0, 0.3438, 0.5, 0.4375, 0.5, 0.4375, 1.0, 0.4062, 1.0, 0.4062, 0.5, 0.5, 0.5, 0.5, 1.0, 0.4688, 1.0, 0.4688, 0.5, 0.5625, 0.5, 0.5625, 1.0, 0.5312, 1.0, 0.5312, 0.5, 0.625, 0.5, 0.625, 1.0, 0.5938, 1.0, 0.5938, 0.5, 0.6875, 0.5, 0.6875, 1.0, 0.6562, 1.0, 0.6562, 0.5, 0.75, 0.5, 0.75, 1.0, 0.7188, 1.0, 0.7188, 0.5, 0.8125, 0.5, 0.8125, 1.0, 0.7812, 1.0, 0.7812, 0.5, 0.875, 0.5, 0.875, 1.0, 0.8438, 1.0, 0.8438, 0.5, 0.9375, 0.5, 0.9375, 1.0, 0.9062, 1.0, 0.9062, 0.5, 1.0, 0.5, 1.0, 1.0, 0.9688, 1.0, 0.9688, 0.5, 0.0625, 0.5, 0.0625, 1.0, 0.03125, 1.0, 0.03125, 0.5, 0.09375, 0.5, 0.09375, 1.0, 0.0625, 1.0, 0.0625, 0.5, 0.1562, 0.5, 0.1562, 1.0, 0.125, 1.0, 0.125, 0.5, 0.2188, 0.5, 0.2188, 1.0, 0.1875, 1.0, 0.1875, 0.5, 0.2812, 0.5, 0.2812, 1.0, 0.25, 1.0, 0.25, 0.5, 0.3438, 0.5, 0.3438, 1.0, 0.3125, 1.0, 0.3125, 0.5, 0.4062, 0.5, 0.4062, 1.0, 0.375, 1.0, 0.375, 0.5, 0.4688, 0.5, 0.4688, 1.0, 0.4375, 1.0, 0.4375, 0.5, 0.5312, 0.5, 0.5312, 1.0, 0.5, 1.0, 0.5, 0.5, 0.5938, 0.5, 0.5938, 1.0, 0.5625, 1.0, 0.5625, 0.5, 0.6562, 0.5, 0.6562, 1.0, 0.625, 1.0, 0.625, 0.5, 0.7188, 0.5, 0.7188, 1.0, 0.6875, 1.0, 0.6875, 0.5, 0.4688, 0.5, 0.4375, 0.5, 0.4375, 0.5, 0.4688, 0.5, 0.7812, 0.5, 0.7812, 1.0, 0.75, 1.0, 0.75, 0.5, 0.5331, 0.2818, 0.5393, 0.2812, 0.5453, 0.2794, 0.5508, 0.2764, 0.5556, 0.2725, 0.5596, 0.2677, 0.5625, 0.2622, 0.5643, 0.2562, 0.5649, 0.25, 0.5643, 0.2438, 0.5625, 0.2378, 0.5596, 0.2323, 0.5556, 0.2275, 0.5508, 0.2236, 0.5453, 0.2206, 0.5393, 0.2188, 0.5331, 0.2182, 0.5269, 0.2188, 0.521, 0.2206, 0.5155, 0.2236, 0.5106, 0.2275, 0.5067, 0.2323, 0.5037, 0.2378, 0.5019, 0.2438, 0.5013, 0.25, 0.5019, 0.2562, 0.5037, 0.2622, 0.5067, 0.2677, 0.5106, 0.2725, 0.5155, 0.2764, 0.521, 0.2794, 0.5269, 0.2812, 0.9375, 0.5, 0.9062, 0.5, 0.9062, 0.5, 0.9375, 0.5, 0.5312, 0.5, 0.5, 0.5, 0.5, 0.5, 0.5312, 0.5, 0.8438, 0.5, 0.8438, 1.0, 0.8125, 1.0, 0.8125, 0.5, 0.875, 0.5, 0.875, 1.0, 0.8438, 1.0, 0.8438, 0.5, 0.5331, 0.2818, 0.5393, 0.2812, 0.5453, 0.2794, 0.5508, 0.2764, 0.5556, 0.2725, 0.5596, 0.2677, 0.5625, 0.2622, 0.5643, 0.2562, 0.5649, 0.25, 0.5643, 0.2438, 0.5625, 0.2378, 0.5596, 0.2323, 0.5556, 0.2275, 0.5508, 0.2236, 0.5453, 0.2206, 0.5393, 0.2188, 0.5331, 0.2182, 0.5269, 0.2188, 0.521, 0.2206, 0.5155, 0.2236, 0.5106, 0.2275, 0.5067, 0.2323, 0.5037, 0.2378, 0.5019, 0.2438, 0.5013, 0.25, 0.5019, 0.2562, 0.5037, 0.2622, 0.5067, 0.2677, 0.5106, 0.2725, 0.5155, 0.2764, 0.521, 0.2794, 0.5269, 0.2812, 0.5331, 0.2818, 0.5393, 0.2812, 0.5453, 0.2794, 0.5508, 0.2764, 0.5556, 0.2725, 0.5596, 0.2677, 0.5625, 0.2622, 0.5643, 0.2562, 0.5649, 0.25, 0.5643, 0.2438, 0.5625, 0.2378, 0.5596, 0.2323, 0.5556, 0.2275, 0.5508, 0.2236, 0.5453, 0.2206, 0.5393, 0.2188, 0.5331, 0.2182, 0.5269, 0.2188, 0.521, 0.2206, 0.5155, 0.2236, 0.5106, 0.2275, 0.5067, 0.2323, 0.5037, 0.2378, 0.5019, 0.2438, 0.5013, 0.25, 0.5019, 0.2562, 0.5037, 0.2622, 0.5067, 0.2677, 0.5106, 0.2725, 0.5155, 0.2764, 0.521, 0.2794, 0.5269, 0.2812, 0.9062, 0.5, 0.9062, 1.0, 0.875, 1.0, 0.875, 0.5, 0.9375, 0.5, 0.9375, 1.0, 0.9062, 1.0, 0.9062, 0.5, 0.3125, 0.5, 0.2812, 0.5, 0.2812, 0.5, 0.3125, 0.5, 0.5625, 0.5, 0.5312, 0.5, 0.5312, 0.5, 0.5625, 0.5, 0.375, 0.5, 0.3438, 0.5, 0.3438, 0.5, 0.375, 0.5, 0.9062, 0.5, 0.875, 0.5, 0.875, 0.5, 0.9062, 0.5, 0.4375, 0.5, 0.4062, 0.5, 0.4062, 0.5, 0.4375, 0.5, 0.9688, 0.5, 0.9375, 0.5, 0.9375, 0.5, 0.9688, 0.5, 0.5, 0.5, 0.5, 1.0, 0.4688, 1.0, 0.4688, 0.5, 0.4688, 0.5, 0.4688, 1.0, 0.4375, 1.0, 0.4375, 0.5, 0.25, 0.5, 0.2188, 0.5, 0.2188, 0.5, 0.25, 0.5, 0.5, 0.5, 0.4688, 0.5, 0.4688, 0.5, 0.5, 0.5, 0.3438, 0.5, 0.3125, 0.5, 0.3125, 0.5, 0.3438, 0.5, 0.875, 0.5, 0.8438, 0.5, 0.8438, 0.5, 0.875, 0.5, 0.4062, 0.5, 0.375, 0.5, 0.375, 0.5, 0.4062, 0.5, 0.9375, 0.5, 0.9062, 0.5, 0.9062, 0.5, 0.9375, 0.5, 0.5625, 0.5, 0.5625, 1.0, 0.5312, 1.0, 0.5312, 0.5, 0.5312, 0.5, 0.5312, 1.0, 0.5, 1.0, 0.5, 0.5, 0.3438, 0.5, 0.3125, 0.5, 0.3125, 0.5, 0.3438, 0.5, 0.0625, 0.5, 0.03125, 0.5, 0.03125, 0.5, 0.0625, 0.5, 0.3125, 0.5, 0.2812, 0.5, 0.2812, 0.5, 0.3125, 0.5, 0.8438, 0.5, 0.8125, 0.5, 0.8125, 0.5, 0.8438, 0.5, 0.375, 0.5, 0.3438, 0.5, 0.3438, 0.5, 0.375, 0.5, 0.9062, 0.5, 0.875, 0.5, 0.875, 0.5, 0.9062, 0.5, 0.625, 0.5, 0.625, 1.0, 0.5938, 1.0, 0.5938, 0.5, 0.5938, 0.5, 0.5938, 1.0, 0.5625, 1.0, 0.5625, 0.5, 0.2812, 0.5, 0.25, 0.5, 0.25, 0.5, 0.2812, 0.5, 0.09375, 0.5, 0.0625, 0.5, 0.0625, 0.5, 0.09375, 0.5, 0.2812, 0.5, 0.25, 0.5, 0.25, 0.5, 0.2812, 0.5, 0.8125, 0.5, 0.7812, 0.5, 0.7812, 0.5, 0.8125, 0.5, 0.3438, 0.5, 0.3125, 0.5, 0.3125, 0.5, 0.3438, 0.5, 0.875, 0.5, 0.8438, 0.5, 0.8438, 0.5, 0.875, 0.5, 0.6875, 0.5, 0.6875, 1.0, 0.6562, 1.0, 0.6562, 0.5, 0.6562, 0.5, 0.6562, 1.0, 0.625, 1.0, 0.625, 0.5, 0.375, 0.5, 0.3438, 0.5, 0.3438, 0.5, 0.375, 0.5, 0.03125, 0.5, 0.0, 0.5, 0.0, 0.5, 0.03125, 0.5, 0.25, 0.5, 0.2188, 0.5, 0.2188, 0.5, 0.25, 0.5, 0.7812, 0.5, 0.75, 0.5, 0.75, 0.5, 0.7812, 0.5, 0.3125, 0.5, 0.2812, 0.5, 0.2812, 0.5, 0.3125, 0.5, 0.8438, 0.5, 0.8125, 0.5, 0.8125, 0.5, 0.8438, 0.5, 0.75, 0.5, 0.75, 1.0, 0.7188, 1.0, 0.7188, 0.5, 0.7188, 0.5, 0.7188, 1.0, 0.6875, 1.0, 0.6875, 0.5, 0.3125, 0.5, 0.2812, 0.5, 0.2812, 0.5, 0.3125, 0.5, 0.125, 0.5, 0.09375, 0.5, 0.09375, 0.5, 0.125, 0.5, 0.2188, 0.5, 0.1875, 0.5, 0.1875, 0.5, 0.2188, 0.5, 0.75, 0.5, 0.7188, 0.5, 0.7188, 0.5, 0.75, 0.5, 0.2812, 0.5, 0.25, 0.5, 0.25, 0.5, 0.2812, 0.5, 0.8125, 0.5, 0.7812, 0.5, 0.7812, 0.5, 0.8125, 0.5, 0.8125, 0.5, 0.8125, 1.0, 0.7812, 1.0, 0.7812, 0.5, 0.7812, 0.5, 0.7812, 1.0, 0.75, 1.0, 0.75, 0.5, 0.4062, 0.5, 0.375, 0.5, 0.375, 0.5, 0.4062, 0.5, 0.0625, 0.5, 0.03125, 0.5, 0.03125, 0.5, 0.0625, 0.5, 0.1875, 0.5, 0.1562, 0.5, 0.1562, 0.5, 0.1875, 0.5, 0.7188, 0.5, 0.6875, 0.5, 0.6875, 0.5, 0.7188, 0.5, 0.25, 0.5, 0.2188, 0.5, 0.2188, 0.5, 0.25, 0.5, 0.7812, 0.5, 0.75, 0.5, 0.75, 0.5, 0.7812, 0.5, 0.9375, 0.5, 0.9062, 0.5, 0.9062, 0.5, 0.9375, 0.5, 0.8438, 0.5, 0.8438, 1.0, 0.8125, 1.0, 0.8125, 0.5, 0.3438, 0.5, 0.3125, 0.5, 0.3125, 0.5, 0.3438, 0.5, 0.1562, 0.5, 0.125, 0.5, 0.125, 0.5, 0.1562, 0.5, 0.1562, 0.5, 0.125, 0.5, 0.125, 0.5, 0.1562, 0.5, 0.6875, 0.5, 0.6562, 0.5, 0.6562, 0.5, 0.6875, 0.5, 0.2188, 0.5, 0.1875, 0.5, 0.1875, 0.5, 0.2188, 0.5, 0.75, 0.5, 0.7188, 0.5, 0.7188, 0.5, 0.75, 0.5, 0.9062, 0.5, 0.9062, 1.0, 0.875, 1.0, 0.875, 0.5, 0.4375, 0.5, 0.4062, 0.5, 0.4062, 0.5, 0.4375, 0.5, 0.09375, 0.5, 0.0625, 0.5, 0.0625, 0.5, 0.09375, 0.5, 0.125, 0.5, 0.09375, 0.5, 0.09375, 0.5, 0.125, 0.5, 0.6562, 0.5, 0.625, 0.5, 0.625, 0.5, 0.6562, 0.5, 0.1875, 0.5, 0.1562, 0.5, 0.1562, 0.5, 0.1875, 0.5, 0.7188, 0.5, 0.6875, 0.5, 0.6875, 0.5, 0.7188, 0.5, 0.9688, 0.5, 0.9688, 1.0, 0.9375, 1.0, 0.9375, 0.5, 0.9062, 0.5, 0.875, 0.5, 0.875, 0.5, 0.9062, 0.5, 0.1875, 0.5, 0.1562, 0.5, 0.1562, 0.5, 0.1875, 0.5, 0.09375, 0.5, 0.0625, 0.5, 0.0625, 0.5, 0.09375, 0.5, 0.625, 0.5, 0.5938, 0.5, 0.5938, 0.5, 0.625, 0.5, 0.1562, 0.5, 0.125, 0.5, 0.125, 0.5, 0.1562, 0.5, 0.375, 0.5, 0.3438, 0.5, 0.3438, 0.5, 0.375, 0.5, 0.6875, 0.5, 0.6562, 0.5, 0.6562, 0.5, 0.6875, 0.5, 0.03125, 0.5, 0.03125, 1.0, 0.0, 1.0, 0.0, 0.5, 0.125, 0.5, 0.09375, 0.5, 0.09375, 0.5, 0.125, 0.5, 0.0625, 0.5, 0.03125, 0.5, 0.03125, 0.5, 0.0625, 0.5, 0.5938, 0.5, 0.5625, 0.5, 0.5625, 0.5, 0.5938, 0.5, 0.125, 0.5, 0.09375, 0.5, 0.09375, 0.5, 0.125, 0.5, 0.6562, 0.5, 0.625, 0.5, 0.625, 0.5, 0.6562, 0.5, 0.4731, 0.2812, 0.4669, 0.2818, 0.4607, 0.2812, 0.4547, 0.2794, 0.4492, 0.2764, 0.4444, 0.2725, 0.4404, 0.2677, 0.4375, 0.2622, 0.4357, 0.2562, 0.4351, 0.25, 0.4357, 0.2438, 0.4375, 0.2378, 0.4404, 0.2323, 0.4444, 0.2275, 0.4492, 0.2236, 0.4547, 0.2206, 0.4607, 0.2188, 0.4669, 0.2182, 0.4731, 0.2188, 0.479, 0.2206, 0.4845, 0.2236, 0.4894, 0.2275, 0.4933, 0.2323, 0.4963, 0.2378, 0.4981, 0.2438, 0.4987, 0.25, 0.4981, 0.2562, 0.4963, 0.2622, 0.4933, 0.2677, 0.4894, 0.2725, 0.4845, 0.2764, 0.479, 0.2794, 0.0625, 0.5, 0.0625, 1.0, 0.03125, 1.0, 0.03125, 0.5, 0.2188, 0.5, 0.1875, 0.5, 0.1875, 0.5, 0.2188, 0.5, 0.03125, 0.5, 0.0, 0.5, 0.0, 0.5, 0.03125, 0.5, 0.5625, 0.5, 0.5312, 0.5, 0.5312, 0.5, 0.5625, 0.5, 0.09375, 0.5, 0.0625, 0.5, 0.0625, 0.5, 0.09375, 0.5, 0.625, 0.5, 0.5938, 0.5, 0.5938, 0.5, 0.625, 0.5, 0.125, 0.5, 0.125, 1.0, 0.09375, 1.0, 0.09375, 0.5, 0.09375, 0.5, 0.09375, 1.0, 0.0625, 1.0, 0.0625, 0.5, 0.1562, 0.5, 0.125, 0.5, 0.125, 0.5, 0.1562, 0.5, 0.5312, 0.5, 0.5, 0.5, 0.5, 0.5, 0.5312, 0.5, 0.0625, 0.5, 0.03125, 0.5, 0.03125, 0.5, 0.0625, 0.5, 0.5938, 0.5, 0.5625, 0.5, 0.5625, 0.5, 0.5938, 0.5, 0.1875, 0.5, 0.1875, 1.0, 0.1562, 1.0, 0.1562, 0.5, 0.1562, 0.5, 0.1562, 1.0, 0.125, 1.0, 0.125, 0.5, 0.25, 0.5, 0.2188, 0.5, 0.2188, 0.5, 0.25, 0.5, 1.0, 0.5, 0.9688, 0.5, 0.9688, 0.5, 1.0, 0.5, 0.5, 0.5, 0.4688, 0.5, 0.4688, 0.5, 0.5, 0.5, 0.03125, 0.5, 0.0, 0.5, 0.0, 0.5, 0.03125, 0.5, 0.5625, 0.5, 0.5312, 0.5, 0.5312, 0.5, 0.5625, 0.5, 0.25, 0.5, 0.25, 1.0, 0.2188, 1.0, 0.2188, 0.5, 0.2188, 0.5, 0.2188, 1.0, 0.1875, 1.0, 0.1875, 0.5, 0.1875, 0.5, 0.1562, 0.5, 0.1562, 0.5, 0.1875, 0.5, 1.0, 0.5, 0.9688, 0.5, 0.9688, 0.5, 1.0, 0.5, 0.5, 0.5, 0.4688, 0.5, 0.4688, 0.5, 0.5, 0.5, 0.4688, 0.5, 0.4375, 0.5, 0.4375, 0.5, 0.4688, 0.5, 0.5312, 0.5, 0.5, 0.5, 0.5, 0.5, 0.5312, 0.5, 0.3125, 0.5, 0.3125, 1.0, 0.2812, 1.0, 0.2812, 0.5, 0.2812, 0.5, 0.2812, 1.0, 0.25, 1.0, 0.25, 0.5, 0.2812, 0.5, 0.25, 0.5, 0.25, 0.5, 0.2812, 0.5, 0.4375, 0.5, 0.4062, 0.5, 0.4062, 0.5, 0.4375, 0.5, 0.4375, 0.5, 0.4062, 0.5, 0.4062, 0.5, 0.4375, 0.5, 0.9688, 0.5, 0.9375, 0.5, 0.9375, 0.5, 0.9688, 0.5, 0.5, 0.5, 0.4688, 0.5, 0.4688, 0.5, 0.5, 0.5, 0.375, 0.5, 0.375, 1.0, 0.3438, 1.0, 0.3438, 0.5, 0.3438, 0.5, 0.3438, 1.0, 0.3125, 1.0, 0.3125, 0.5, 0.2188, 0.5, 0.1875, 0.5, 0.1875, 0.5, 0.2188, 0.5, 0.4688, 0.5, 0.4375, 0.5, 0.4375, 0.5, 0.4688, 0.5, 0.4062, 0.5, 0.375, 0.5, 0.375, 0.5, 0.4062, 0.5, 1.0, 0.5, 0.9688, 0.5, 0.9688, 0.5, 1.0, 0.5, 1.0, 0.5, 1.0, 1.0, 0.9688, 1.0, 0.9688, 0.5, 0.9688, 0.5, 0.9688, 1.0, 0.9375, 1.0, 0.9375, 0.5, 0.008656, 0.02376, 0.004988, 0.03122, 0.0, 0.03142, 0.005556, 0.0202, 0.03201, 0.006751, 0.02139, 0.01203, 0.0202, 0.005556, 0.03161, 0.0, 0.9786, 0.01203, 0.968, 0.006751, 0.9684, 0.0, 0.9798, 0.005556, 0.995, 0.03122, 0.9913, 0.02376, 0.9944, 0.0202, 1.0, 0.03142, 0.02139, 0.988, 0.03201, 0.9932, 0.03161, 1.0, 0.0202, 0.9944, 0.004988, 0.9688, 0.008656, 0.9762, 0.005556, 0.9798, 0.0, 0.9686, 0.9913, 0.9762, 0.995, 0.9688, 1.0, 0.9686, 0.9944, 0.9798, 0.968, 0.9932, 0.9786, 0.988, 0.9798, 0.9944, 0.9684, 1.0, 0.008656, 0.9762, 0.02139, 0.988, 0.0202, 0.9944, 0.005556, 0.9798, 0.9786, 0.988, 0.9913, 0.9762, 0.9944, 0.9798, 0.9798, 0.9944, 0.9913, 0.02376, 0.9786, 0.01203, 0.9798, 0.005556, 0.9944, 0.0202, 0.02139, 0.01203, 0.008656, 0.02376, 0.005556, 0.0202, 0.0202, 0.005556, 0.004988, 0.03122, 0.004988, 0.9688, 0.0, 0.9686, 0.0, 0.03142, 0.968, 0.006751, 0.03201, 0.006751, 0.03161, 0.0, 0.9684, 0.0, 0.995, 0.9688, 0.995, 0.03122, 1.0, 0.03142, 1.0, 0.9686, 0.03201, 0.9932, 0.968, 0.9932, 0.9684, 1.0, 0.03161, 1.0])
me_plane_035.materials.append(mat_grey_wood)
me_plane_035.materials.append(mat_outline_022)
me_plane_035.use_mirror_x = True
me_plane_035.update()

# ---- objects
ob_camera = bpy.data.objects.new('Camera', cam_camera)
ob_desk_015 = bpy.data.objects.new('Desk.015', me_plane_035)

# ---- transforms, parenting, visibility, modifiers, constraints
ob_camera.location = (7.359, -6.926, 4.958)
ob_camera.rotation_euler = (1.109, 0.0, 0.8149)
ob_camera.lock_rotations_4d = False
ob_camera.empty_display_type = 'ARROWS'
ob_camera.color = (0.0, 0.0, 0.0, 0.0)
ob_camera.display_type = 'WIRE'
ob_camera.lineart.crease_threshold = 0.0
ob_desk_015.location = (0.0, 0.0, 0.7528)
ob_desk_015.rotation_euler = (0.0, -0.0, -6.283)
ob_desk_015.scale = (1.071, 1.071, 1.071)
ob_desk_015.visible_shadow = False
ob_desk_015.lineart.crease_threshold = 0.0
ob_desk_015.use_mesh_mirror_x = True

# ---- collection membership
col_collection.objects.link(ob_camera)
col_collection.objects.link(ob_desk_015)

# ---- scene / render settings (as saved in the file)
scene.camera = ob_camera
scene.frame_start = 1; scene.frame_end = 250; scene.frame_set(3)
scene.render.engine = 'BLENDER_EEVEE_NEXT'
scene.cycles.use_denoising = False
scene.cycles.samples = 128
scene.cycles.sampling_pattern = 'TABULATED_SOBOL'
scene.cycles.use_adaptive_sampling = False
scene.cycles.use_light_tree = False
scene.view_settings.view_transform = 'Filmic'
bpy.context.view_layer.update()

# ---- added for rendering (the .blend has no usable light): sun
light_auto_sun = bpy.data.lights.new('AutoSun', 'SUN')
light_auto_sun.energy = 3.0
light_auto_sun.angle = 0.0523599
ob_auto_sun = bpy.data.objects.new('AutoSun', light_auto_sun)
scene.collection.objects.link(ob_auto_sun)
ob_auto_sun.rotation_euler = (0.872665, 0.174533, 0.523599)
bpy.context.view_layer.update()
